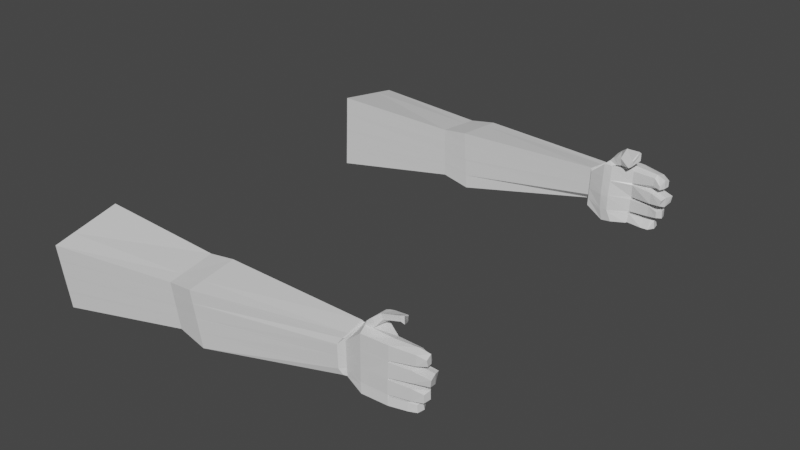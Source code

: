 # Source: Arms.blend  (saved by Blender 2.90.8; exported with 4.5.12 LTS)
import bpy
from mathutils import Matrix  # noqa: F401  (used for matrix-valued properties, if any)

bpy.ops.wm.read_factory_settings(use_empty=True)
scene = bpy.context.scene
scene.name = 'Scene'

# ---- collections
col_collection = bpy.data.collections.new('Collection'); scene.collection.children.link(col_collection)

# ---- materials (node trees are filled in below, after node groups)
mat_material = bpy.data.materials.new('Material')
mat_material.alpha_threshold = 0.0
mat_material.use_transparent_shadow = False
mat_material.line_color = (0.0, 0.0, 0.0, 1.0)

# ---- material node trees
mat_material.use_nodes = True; mat_material.node_tree.nodes.clear()
_N = mat_material.node_tree.nodes; _L = mat_material.node_tree.links
n0 = _N.new('ShaderNodeOutputMaterial'); n0.name = 'Material Output'; n0.location = (300, 300)
n1 = _N.new('ShaderNodeBsdfPrincipled'); n1.name = 'Principled BSDF'; n1.location = (10, 300)
n1.distribution = 'GGX'
n1.subsurface_method = 'BURLEY'
n1.inputs[2].default_value = 0.4
n1.inputs[3].default_value = 1.45
n1.inputs[27].default_value = (0.0, 0.0, 0.0, 1.0)
n1.inputs[28].default_value = 1.0
_L.new(n1.outputs[0], n0.inputs[0])
n0.is_active_output = True

# ---- world
world_world = bpy.data.worlds.new('World'); scene.world = world_world
world_world.use_nodes = True; world_world.node_tree.nodes.clear()
_N = world_world.node_tree.nodes; _L = world_world.node_tree.links
n0 = _N.new('ShaderNodeOutputWorld'); n0.name = 'World Output'; n0.location = (300, 300)
n1 = _N.new('ShaderNodeBackground'); n1.name = 'Background'; n1.location = (10, 300)
n1.inputs[0].default_value = (0.05088, 0.05088, 0.05088, 1.0)
_L.new(n1.outputs[0], n0.inputs[0])
n0.is_active_output = True
world_world.color = (0.05088, 0.05088, 0.05088)
world_world.use_sun_shadow = False
world_world.sun_shadow_jitter_overblur = 0.0

# ---- meshes
me_cube = bpy.data.meshes.new('Cube')
me_cube.from_pydata([(1.71, -0.4528, -2.752), (1.784, -1.219, -2.728), (1.686, -0.3041, -1.919), (1.675, -1.251, -1.86), (5.442, -0.3195, -2.292), (5.416, -0.7454, -2.28), (5.419, -0.2856, -2.0), (5.44, -0.688, -2.039), (3.312, -0.3527, -1.959), (3.324, -0.4178, -2.521), (3.334, -0.9636, -1.929), (3.377, -0.9642, -2.504), (3.632, -0.3116, -1.945), (3.685, -1.036, -1.916), (3.724, -1.041, -2.526), (3.645, -0.3733, -2.544), (5.452, -0.3274, -2.265), (5.43, -0.3182, -1.979), (5.437, -0.7657, -2.251), (5.414, -0.7564, -1.965), (5.452, -0.3584, -2.265), (5.652, -0.1861, -2.283), (5.63, -0.8568, -2.281), (5.612, -0.1656, -1.952), (5.621, -0.8757, -1.944), (5.74, -0.1878, -2.278), (5.718, -0.8585, -2.275), (5.705, -0.1749, -1.961), (5.74, -0.8605, -1.943), (5.961, -0.1945, -2.262), (5.931, -0.8626, -2.262), (5.923, -0.2153, -2.075), (5.895, -0.86, -2.02), (1.752, -1.228, -2.476), (1.703, -0.4096, -2.51), (5.41, -0.7427, -2.197), (5.435, -0.3168, -2.207), (3.364, -0.964, -2.337), (3.321, -0.3989, -2.357), (3.713, -1.039, -2.349), (3.641, -0.3554, -2.37), (5.446, -0.3247, -2.182), (5.43, -0.763, -2.168), (5.446, -0.3557, -2.182), (5.623, -0.8517, -2.175), (5.621, -0.1624, -2.176), (5.711, -0.8535, -2.17), (5.709, -0.1641, -2.171), (5.93, -0.1849, -2.157), (5.622, -0.1571, -2.176), (5.613, -0.1591, -1.952), (5.709, -0.1703, -2.171), (5.704, -0.1805, -1.961), (5.64, -0.1123, -2.176), (5.665, -0.114, -1.978), (5.71, -0.1661, -2.168), (5.695, -0.17, -1.959), (5.679, -0.07561, -2.175), (5.703, -0.07024, -1.978), (5.723, -0.1513, -2.166), (5.744, -0.1549, -1.983), (5.704, -0.05595, -2.172), (5.743, -0.05736, -1.973), (5.734, -0.1389, -2.167), (5.766, -0.148, -1.983), (5.779, 0.002998, -2.142), (5.8, -0.04597, -1.971), (5.791, -0.06688, -2.126), (5.809, -0.1387, -1.984), (5.962, 0.02903, -2.094), (5.948, -0.03741, -1.965), (5.956, -0.04531, -2.08), (5.922, -0.1201, -1.935), (1.727, -0.6243, -2.747), (1.745, -0.8157, -2.741), (1.764, -1.007, -2.735), (1.684, -0.516, -1.906), (1.681, -0.7527, -1.891), (1.678, -0.9893, -1.877), (5.389, -0.3986, -2.312), (5.384, -0.5092, -2.308), (5.379, -0.6508, -2.303), (5.415, -0.3858, -1.997), (5.411, -0.4976, -1.993), (5.407, -0.6095, -1.99), (3.336, -0.5401, -2.517), (3.349, -0.6767, -2.513), (3.362, -0.8133, -2.509), (3.328, -0.795, -1.937), (3.322, -0.6422, -1.945), (3.317, -0.4895, -1.952), (3.662, -0.5228, -2.54), (3.682, -0.6898, -2.535), (3.702, -0.8567, -2.531), (3.67, -0.8358, -1.924), (3.657, -0.6548, -1.931), (3.644, -0.4737, -1.939), (5.449, -0.4256, -2.262), (5.427, -0.4163, -1.976), (5.445, -0.5351, -2.258), (5.441, -0.6447, -2.255), (5.423, -0.5258, -1.972), (5.419, -0.6354, -1.969), (5.643, -0.3561, -2.28), (5.633, -0.546, -2.277), (5.623, -0.7359, -2.274), (5.607, -0.3363, -1.942), (5.601, -0.527, -1.931), (5.598, -0.7242, -1.935), (5.731, -0.3578, -2.275), (5.721, -0.5477, -2.271), (5.711, -0.7376, -2.268), (5.699, -0.3439, -1.948), (5.692, -0.5327, -1.933), (5.687, -0.728, -1.933), (5.951, -0.3636, -2.258), (5.936, -0.5541, -2.26), (5.925, -0.7429, -2.256), (5.915, -0.3659, -2.068), (5.914, -0.545, -2.079), (5.905, -0.7264, -2.063), (5.918, -0.7481, -2.149), (5.922, -0.5536, -2.152), (5.926, -0.3591, -2.155), (6.194, -0.1939, -2.12), (6.188, -0.2242, -2.071), (6.229, -0.2156, -2.205), (6.191, -0.3681, -2.117), (6.216, -0.339, -2.203), (6.179, -0.3189, -2.065), (6.305, -0.2278, -2.097), (6.27, -0.2911, -2.046), (6.315, -0.2524, -2.171), (6.305, -0.3306, -2.096), (6.317, -0.3244, -2.159), (6.271, -0.3344, -2.041), (1.728, -0.642, -2.746), (1.684, -0.5379, -1.905), (5.388, -0.4117, -2.312), (5.415, -0.3961, -1.997), (3.337, -0.5528, -2.517), (3.317, -0.5037, -1.951), (3.664, -0.5383, -2.54), (3.645, -0.4905, -1.938), (5.426, -0.4264, -1.976), (5.449, -0.4357, -2.261), (5.642, -0.3737, -2.28), (5.606, -0.354, -1.941), (5.73, -0.3754, -2.275), (5.698, -0.3614, -1.947), (5.95, -0.3812, -2.258), (5.925, -0.3838, -2.061), (5.926, -0.3771, -2.155), (6.185, -0.3925, -2.217), (6.173, -0.5293, -2.217), (6.176, -0.4046, -2.045), (6.169, -0.5348, -2.036), (6.151, -0.5576, -2.12), (6.156, -0.3866, -2.12), (6.37, -0.4333, -2.182), (6.355, -0.5155, -2.176), (6.32, -0.444, -2.014), (6.299, -0.5129, -2.008), (6.333, -0.5438, -2.079), (6.341, -0.4274, -2.085), (1.747, -0.837, -2.74), (1.681, -0.7789, -1.89), (5.383, -0.5249, -2.307), (5.411, -0.51, -1.993), (3.351, -0.6919, -2.512), (3.323, -0.6592, -1.944), (3.684, -0.7083, -2.535), (3.658, -0.6748, -1.931), (5.444, -0.5473, -2.258), (5.422, -0.538, -1.972), (5.632, -0.5671, -2.277), (5.601, -0.5482, -1.93), (5.72, -0.5688, -2.271), (5.691, -0.5537, -1.932), (5.935, -0.575, -2.26), (5.913, -0.577, -2.07), (5.922, -0.5752, -2.152), (6.174, -0.5961, -2.211), (6.166, -0.7375, -2.207), (6.149, -0.5866, -2.065), (6.142, -0.7124, -2.059), (6.16, -0.7417, -2.144), (6.163, -0.5963, -2.12), (6.287, -0.6266, -2.182), (6.284, -0.7179, -2.184), (6.257, -0.6166, -2.042), (6.255, -0.6924, -2.042), (6.301, -0.71, -2.106), (6.299, -0.6144, -2.104), (1.767, -1.045, -2.733), (1.677, -1.036, -1.874), (5.378, -0.6787, -2.302), (5.407, -0.6316, -1.989), (3.365, -0.8403, -2.508), (3.706, -0.8896, -2.53), (5.44, -0.6663, -2.254), (5.418, -0.657, -1.968), (5.624, -0.7575, -2.275), (5.602, -0.7512, -1.936), (5.712, -0.7592, -2.269), (5.696, -0.7516, -1.935), (5.926, -0.7643, -2.257), (5.894, -0.755, -2.047), (3.329, -0.8251, -1.936), (3.673, -0.8715, -1.923), (5.923, -0.7744, -2.151), (5.905, -0.7478, -2.058), (5.906, -0.8528, -2.031), (5.945, -0.8955, -2.162), (6.115, -0.7682, -2.205), (6.12, -0.8666, -2.21), (6.092, -0.7564, -2.076), (6.093, -0.8615, -2.022), (6.133, -0.902, -2.111), (6.111, -0.7809, -2.1), (6.2, -0.782, -2.174), (6.212, -0.8586, -2.182), (6.178, -0.7556, -2.079), (6.179, -0.8607, -2.025), (6.224, -0.8635, -2.1), (6.212, -0.7678, -2.106), (5.996, 0.02827, -2.074), (5.962, -0.03754, -1.981), (5.994, -0.06265, -2.074), (5.936, -0.1199, -1.962), (1.71, -0.4528, 2.752), (1.784, -1.219, 2.728), (1.686, -0.3041, 1.919), (1.675, -1.251, 1.86), (5.442, -0.3195, 2.292), (5.416, -0.7454, 2.28), (5.419, -0.2856, 2.0), (5.44, -0.688, 2.039), (3.312, -0.3527, 1.959), (3.324, -0.4178, 2.521), (3.334, -0.9636, 1.929), (3.377, -0.9642, 2.504), (3.632, -0.3116, 1.945), (3.685, -1.036, 1.916), (3.724, -1.041, 2.526), (3.645, -0.3733, 2.544), (5.452, -0.3274, 2.265), (5.437, -0.7657, 2.251), (5.43, -0.3182, 1.979), (5.452, -0.3584, 2.265), (5.414, -0.7564, 1.965), (5.652, -0.1861, 2.283), (5.63, -0.8568, 2.281), (5.612, -0.1656, 1.952), (5.621, -0.8757, 1.944), (5.74, -0.1878, 2.278), (5.718, -0.8585, 2.275), (5.705, -0.1749, 1.961), (5.74, -0.8605, 1.943), (5.961, -0.1945, 2.262), (5.923, -0.2153, 2.075), (5.895, -0.86, 2.02), (1.752, -1.228, 2.476), (1.703, -0.4096, 2.51), (5.41, -0.7427, 2.197), (5.435, -0.3168, 2.207), (3.364, -0.964, 2.337), (3.321, -0.3989, 2.357), (3.713, -1.039, 2.349), (3.641, -0.3554, 2.37), (5.446, -0.3247, 2.182), (5.43, -0.763, 2.168), (5.446, -0.3557, 2.182), (5.623, -0.8517, 2.175), (5.621, -0.1624, 2.176), (5.711, -0.8535, 2.17), (5.709, -0.1641, 2.171), (5.945, -0.8955, 2.162), (5.93, -0.1849, 2.157), (5.622, -0.1571, 2.176), (5.613, -0.1591, 1.952), (5.709, -0.1703, 2.171), (5.704, -0.1805, 1.961), (5.64, -0.1123, 2.176), (5.665, -0.114, 1.978), (5.71, -0.1661, 2.168), (5.695, -0.17, 1.959), (5.679, -0.07561, 2.175), (5.703, -0.07024, 1.978), (5.723, -0.1513, 2.166), (5.744, -0.1549, 1.983), (5.704, -0.05595, 2.172), (5.743, -0.05736, 1.973), (5.734, -0.1389, 2.167), (5.766, -0.148, 1.983), (5.779, 0.002998, 2.142), (5.8, -0.04597, 1.971), (5.791, -0.06688, 2.126), (5.809, -0.1387, 1.984), (5.962, 0.02903, 2.094), (5.948, -0.03741, 1.965), (5.956, -0.04531, 2.08), (5.922, -0.1201, 1.935), (1.727, -0.6243, 2.747), (1.745, -0.8157, 2.741), (1.764, -1.007, 2.735), (1.684, -0.516, 1.906), (1.681, -0.7527, 1.891), (1.678, -0.9893, 1.877), (5.389, -0.3986, 2.312), (5.384, -0.5092, 2.308), (5.379, -0.6508, 2.303), (5.415, -0.3858, 1.997), (5.411, -0.4976, 1.993), (5.407, -0.6095, 1.99), (3.336, -0.5401, 2.517), (3.349, -0.6767, 2.513), (3.362, -0.8133, 2.509), (3.328, -0.795, 1.937), (3.322, -0.6422, 1.945), (3.317, -0.4895, 1.952), (3.662, -0.5228, 2.54), (3.682, -0.6898, 2.535), (3.702, -0.8567, 2.531), (3.67, -0.8358, 1.924), (3.657, -0.6548, 1.931), (3.644, -0.4737, 1.939), (5.445, -0.5351, 2.258), (5.419, -0.6354, 1.969), (5.427, -0.4163, 1.976), (5.423, -0.5258, 1.972), (5.449, -0.4256, 2.262), (5.441, -0.6447, 2.255), (5.643, -0.3561, 2.28), (5.633, -0.546, 2.277), (5.623, -0.7359, 2.274), (5.607, -0.3363, 1.942), (5.601, -0.527, 1.931), (5.598, -0.7242, 1.935), (5.731, -0.3578, 2.275), (5.721, -0.5477, 2.271), (5.711, -0.7376, 2.268), (5.699, -0.3439, 1.948), (5.692, -0.5327, 1.933), (5.687, -0.728, 1.933), (5.951, -0.3636, 2.258), (5.936, -0.5541, 2.26), (5.925, -0.7429, 2.256), (5.915, -0.3659, 2.068), (5.914, -0.545, 2.079), (5.905, -0.7264, 2.063), (5.918, -0.7481, 2.149), (5.922, -0.5536, 2.152), (5.926, -0.3591, 2.155), (6.194, -0.1939, 2.12), (6.188, -0.2242, 2.071), (6.229, -0.2156, 2.205), (6.191, -0.3681, 2.117), (6.216, -0.339, 2.203), (6.179, -0.3189, 2.065), (6.305, -0.2278, 2.097), (6.27, -0.2911, 2.046), (6.315, -0.2524, 2.171), (6.305, -0.3306, 2.096), (6.317, -0.3244, 2.159), (6.271, -0.3344, 2.041), (1.728, -0.642, 2.746), (1.684, -0.5379, 1.905), (5.388, -0.4117, 2.312), (5.415, -0.3961, 1.997), (3.337, -0.5528, 2.517), (3.317, -0.5037, 1.951), (3.664, -0.5383, 2.54), (3.645, -0.4905, 1.938), (5.449, -0.4357, 2.261), (5.426, -0.4264, 1.976), (5.642, -0.3737, 2.28), (5.606, -0.354, 1.941), (5.73, -0.3754, 2.275), (5.698, -0.3614, 1.947), (5.95, -0.3812, 2.258), (5.925, -0.3838, 2.061), (5.926, -0.3771, 2.155), (6.185, -0.3925, 2.217), (6.173, -0.5293, 2.217), (6.176, -0.4046, 2.045), (6.169, -0.5348, 2.036), (6.151, -0.5576, 2.12), (6.156, -0.3866, 2.12), (6.37, -0.4333, 2.182), (6.355, -0.5155, 2.176), (6.32, -0.444, 2.014), (6.299, -0.5129, 2.008), (6.333, -0.5438, 2.079), (6.341, -0.4274, 2.085), (1.747, -0.837, 2.74), (1.681, -0.7789, 1.89), (5.383, -0.5249, 2.307), (5.411, -0.51, 1.993), (3.351, -0.6919, 2.512), (3.323, -0.6592, 1.944), (3.684, -0.7083, 2.535), (3.658, -0.6748, 1.931), (5.444, -0.5473, 2.258), (5.422, -0.538, 1.972), (5.632, -0.5671, 2.277), (5.601, -0.5482, 1.93), (5.72, -0.5688, 2.271), (5.691, -0.5537, 1.932), (5.935, -0.575, 2.26), (5.913, -0.577, 2.07), (5.922, -0.5752, 2.152), (6.174, -0.5961, 2.211), (6.166, -0.7375, 2.207), (6.149, -0.5866, 2.065), (6.142, -0.7124, 2.059), (6.16, -0.7417, 2.144), (6.163, -0.5963, 2.12), (6.287, -0.6266, 2.182), (6.284, -0.7179, 2.184), (6.257, -0.6166, 2.042), (6.255, -0.6924, 2.042), (6.301, -0.71, 2.106), (6.299, -0.6144, 2.104), (1.767, -1.045, 2.733), (1.677, -1.036, 1.874), (5.378, -0.6787, 2.302), (5.407, -0.6316, 1.989), (3.365, -0.8403, 2.508), (3.706, -0.8896, 2.53), (5.418, -0.657, 1.968), (5.44, -0.6663, 2.254), (5.624, -0.7575, 2.275), (5.602, -0.7512, 1.936), (5.712, -0.7592, 2.269), (5.696, -0.7516, 1.935), (5.926, -0.7643, 2.257), (5.894, -0.755, 2.047), (3.329, -0.8251, 1.936), (3.673, -0.8715, 1.923), (5.923, -0.7744, 2.151), (5.931, -0.8626, 2.262), (5.905, -0.7478, 2.058), (5.906, -0.8528, 2.031), (6.115, -0.7682, 2.205), (6.12, -0.8666, 2.21), (6.092, -0.7564, 2.076), (6.093, -0.8615, 2.022), (6.133, -0.902, 2.111), (6.111, -0.7809, 2.1), (6.2, -0.782, 2.174), (6.212, -0.8586, 2.182), (6.178, -0.7556, 2.079), (6.179, -0.8607, 2.025), (6.224, -0.8635, 2.1), (6.212, -0.7678, 2.106), (5.996, 0.02827, 2.074), (5.962, -0.03754, 1.981), (5.994, -0.06265, 2.074), (5.936, -0.1199, 1.962)], [], [(40, 12, 6, 36), (209, 13, 7, 197), (39, 14, 5, 35), (91, 15, 4, 79), (73, 0, 9, 85), (33, 1, 11, 37), (195, 3, 10, 208), (34, 2, 8, 38), (85, 9, 15, 91), (37, 11, 14, 39), (208, 10, 13, 209), (38, 8, 12, 40), (36, 6, 17, 41), (197, 7, 19, 201), (35, 5, 18, 42), (79, 4, 16, 97), (42, 18, 22, 44), (97, 16, 20), (41, 17, 43), (45, 23, 50, 49), (97, 20, 21, 103), (43, 17, 23, 45), (201, 19, 24, 203), (46, 26, 30, 213), (203, 24, 28, 205), (44, 22, 26, 46), (103, 21, 25, 109), (48, 31, 125, 124), (109, 25, 29, 115), (47, 27, 31, 48), (205, 28, 32, 207), (25, 47, 48, 29), (29, 48, 124, 126), (24, 44, 46, 28), (28, 46, 213, 32), (20, 43, 45, 21), (21, 45, 47, 25), (16, 41, 43, 20), (19, 42, 44, 24), (7, 35, 42, 19), (4, 36, 41, 16), (9, 38, 40, 15), (10, 37, 39, 13), (0, 34, 38, 9), (3, 33, 37, 10), (13, 39, 35, 7), (15, 40, 36, 4), (51, 49, 53, 55), (23, 27, 52, 50), (27, 47, 51, 52), (47, 45, 49, 51), (54, 56, 60, 58), (52, 51, 55, 56), (50, 52, 56, 54), (49, 50, 54, 53), (58, 60, 64, 62), (53, 54, 58, 57), (55, 53, 57, 59), (56, 55, 59, 60), (63, 61, 65, 67), (57, 58, 62, 61), (59, 57, 61, 63), (60, 59, 63, 64), (66, 68, 72, 70), (64, 63, 67, 68), (62, 64, 68, 66), (61, 62, 66, 65), (69, 70, 227, 226), (65, 66, 70, 69), (67, 65, 69, 71), (68, 67, 71, 72), (207, 210, 121, 120), (180, 181, 122, 119), (151, 152, 123, 118), (27, 112, 118, 31), (149, 113, 119, 151), (178, 114, 120, 180), (204, 111, 117, 206), (177, 110, 116, 179), (148, 109, 115, 150), (210, 206, 117, 121), (181, 179, 116, 122), (152, 150, 115, 123), (202, 105, 111, 204), (175, 104, 110, 177), (146, 103, 109, 148), (23, 106, 112, 27), (147, 107, 113, 149), (176, 108, 114, 178), (17, 98, 106, 23), (144, 101, 107, 147), (174, 102, 108, 176), (200, 100, 105, 202), (173, 99, 104, 175), (145, 97, 103, 146), (196, 81, 100, 200), (167, 80, 99, 173), (138, 79, 97, 145), (6, 82, 98, 17), (139, 83, 101, 144), (168, 84, 102, 174), (8, 90, 96, 12), (141, 89, 95, 143), (170, 88, 94, 172), (198, 87, 93, 199), (169, 86, 92, 171), (140, 85, 91, 142), (2, 76, 90, 8), (137, 77, 89, 141), (166, 78, 88, 170), (194, 75, 87, 198), (165, 74, 86, 169), (136, 73, 85, 140), (199, 93, 81, 196), (171, 92, 80, 167), (142, 91, 79, 138), (12, 96, 82, 6), (143, 95, 83, 139), (172, 94, 84, 168), (125, 129, 135, 131), (127, 128, 134, 133), (118, 123, 127, 129), (115, 29, 126, 128), (123, 115, 128, 127), (31, 118, 129, 125), (133, 134, 132, 130), (135, 133, 130, 131), (124, 125, 131, 130), (129, 127, 133, 135), (128, 126, 132, 134), (126, 124, 130, 132), (96, 143, 139, 82), (92, 142, 138, 80), (74, 136, 140, 86), (76, 137, 141, 90), (86, 140, 142, 92), (90, 141, 143, 96), (82, 139, 144, 98), (80, 138, 145, 99), (99, 145, 146, 104), (98, 144, 147, 106), (106, 147, 149, 112), (104, 146, 148, 110), (119, 122, 157, 156), (110, 148, 150, 116), (112, 149, 151, 118), (116, 150, 153, 154), (157, 154, 160, 163), (153, 158, 164, 159), (122, 116, 154, 157), (152, 151, 155, 158), (151, 119, 156, 155), (150, 152, 158, 153), (163, 160, 159, 164), (162, 163, 164, 161), (155, 156, 162, 161), (158, 155, 161, 164), (156, 157, 163, 162), (154, 153, 159, 160), (95, 172, 168, 83), (93, 171, 167, 81), (75, 165, 169, 87), (77, 166, 170, 89), (87, 169, 171, 93), (89, 170, 172, 95), (83, 168, 174, 101), (81, 167, 173, 100), (100, 173, 175, 105), (101, 174, 176, 107), (107, 176, 178, 113), (105, 175, 177, 111), (117, 179, 182, 183), (111, 177, 179, 117), (113, 178, 180, 119), (179, 181, 187, 182), (183, 182, 188, 189), (185, 186, 192, 191), (120, 121, 186, 185), (181, 180, 184, 187), (121, 117, 183, 186), (180, 120, 185, 184), (192, 189, 188, 193), (191, 192, 193, 190), (182, 187, 193, 188), (186, 183, 189, 192), (184, 185, 191, 190), (187, 184, 190, 193), (14, 199, 196, 5), (1, 194, 198, 11), (11, 198, 199, 14), (5, 196, 200, 18), (18, 200, 202, 22), (22, 202, 204, 26), (210, 207, 211), (26, 204, 206, 30), (114, 205, 207, 120), (108, 203, 205, 114), (102, 201, 203, 108), (84, 197, 201, 102), (88, 208, 209, 94), (78, 195, 208, 88), (94, 209, 197, 84), (211, 212, 217, 216), (213, 30, 215, 218), (207, 32, 212, 211), (32, 213, 212), (215, 214, 220, 221), (217, 218, 224, 223), (210, 211, 216, 219), (212, 213, 218, 217), (30, 206, 214, 215), (206, 210, 219, 214), (224, 221, 220, 225), (223, 224, 225, 222), (214, 219, 225, 220), (218, 215, 221, 224), (216, 217, 223, 222), (219, 216, 222, 225), (226, 227, 229, 228), (71, 69, 226, 228), (72, 71, 228, 229), (70, 72, 229, 227), (269, 265, 236, 242), (439, 427, 237, 243), (268, 264, 235, 244), (321, 309, 234, 245), (303, 315, 239, 230), (262, 266, 241, 231), (425, 438, 240, 233), (263, 267, 238, 232), (315, 321, 245, 239), (266, 268, 244, 241), (438, 439, 243, 240), (267, 269, 242, 238), (265, 270, 248, 236), (427, 430, 250, 237), (264, 271, 247, 235), (309, 331, 246, 234), (271, 273, 252, 247), (331, 249, 246), (270, 272, 248), (274, 279, 280, 253), (331, 333, 251, 249), (272, 274, 253, 248), (430, 433, 254, 250), (275, 277, 441, 256), (433, 435, 258, 254), (273, 275, 256, 252), (333, 339, 255, 251), (278, 354, 355, 260), (339, 345, 259, 255), (276, 278, 260, 257), (435, 437, 261, 258), (255, 259, 278, 276), (259, 356, 354, 278), (254, 258, 275, 273), (258, 261, 277, 275), (249, 251, 274, 272), (251, 255, 276, 274), (246, 249, 272, 270), (250, 254, 273, 271), (237, 250, 271, 264), (234, 246, 270, 265), (239, 245, 269, 267), (240, 243, 268, 266), (230, 239, 267, 263), (233, 240, 266, 262), (243, 237, 264, 268), (245, 234, 265, 269), (281, 285, 283, 279), (253, 280, 282, 257), (257, 282, 281, 276), (276, 281, 279, 274), (284, 288, 290, 286), (282, 286, 285, 281), (280, 284, 286, 282), (279, 283, 284, 280), (288, 292, 294, 290), (283, 287, 288, 284), (285, 289, 287, 283), (286, 290, 289, 285), (293, 297, 295, 291), (287, 291, 292, 288), (289, 293, 291, 287), (290, 294, 293, 289), (296, 300, 302, 298), (294, 298, 297, 293), (292, 296, 298, 294), (291, 295, 296, 292), (299, 456, 457, 300), (295, 299, 300, 296), (297, 301, 299, 295), (298, 302, 301, 297), (437, 350, 351, 440), (410, 349, 352, 411), (381, 348, 353, 382), (257, 260, 348, 342), (379, 381, 349, 343), (408, 410, 350, 344), (434, 436, 347, 341), (407, 409, 346, 340), (378, 380, 345, 339), (440, 351, 347, 436), (411, 352, 346, 409), (382, 353, 345, 380), (432, 434, 341, 335), (405, 407, 340, 334), (376, 378, 339, 333), (253, 257, 342, 336), (377, 379, 343, 337), (406, 408, 344, 338), (248, 253, 336, 329), (375, 377, 337, 330), (404, 406, 338, 328), (431, 432, 335, 332), (403, 405, 334, 327), (374, 376, 333, 331), (426, 431, 332, 311), (397, 403, 327, 310), (368, 374, 331, 309), (236, 248, 329, 312), (369, 375, 330, 313), (398, 404, 328, 314), (238, 242, 326, 320), (371, 373, 325, 319), (400, 402, 324, 318), (428, 429, 323, 317), (399, 401, 322, 316), (370, 372, 321, 315), (232, 238, 320, 306), (367, 371, 319, 307), (396, 400, 318, 308), (424, 428, 317, 305), (395, 399, 316, 304), (366, 370, 315, 303), (429, 426, 311, 323), (401, 397, 310, 322), (372, 368, 309, 321), (242, 236, 312, 326), (373, 369, 313, 325), (402, 398, 314, 324), (355, 361, 365, 359), (357, 363, 364, 358), (348, 359, 357, 353), (345, 358, 356, 259), (353, 357, 358, 345), (260, 355, 359, 348), (363, 360, 362, 364), (365, 361, 360, 363), (354, 360, 361, 355), (359, 365, 363, 357), (358, 364, 362, 356), (356, 362, 360, 354), (326, 312, 369, 373), (322, 310, 368, 372), (304, 316, 370, 366), (306, 320, 371, 367), (316, 322, 372, 370), (320, 326, 373, 371), (312, 329, 375, 369), (310, 327, 374, 368), (327, 334, 376, 374), (329, 336, 377, 375), (336, 342, 379, 377), (334, 340, 378, 376), (349, 386, 387, 352), (340, 346, 380, 378), (342, 348, 381, 379), (346, 384, 383, 380), (387, 393, 390, 384), (383, 389, 394, 388), (352, 387, 384, 346), (382, 388, 385, 381), (381, 385, 386, 349), (380, 383, 388, 382), (393, 394, 389, 390), (392, 391, 394, 393), (385, 391, 392, 386), (388, 394, 391, 385), (386, 392, 393, 387), (384, 390, 389, 383), (325, 313, 398, 402), (323, 311, 397, 401), (305, 317, 399, 395), (307, 319, 400, 396), (317, 323, 401, 399), (319, 325, 402, 400), (313, 330, 404, 398), (311, 332, 403, 397), (332, 335, 405, 403), (330, 337, 406, 404), (337, 343, 408, 406), (335, 341, 407, 405), (347, 413, 412, 409), (341, 347, 409, 407), (343, 349, 410, 408), (409, 412, 417, 411), (413, 419, 418, 412), (415, 421, 422, 416), (350, 415, 416, 351), (411, 417, 414, 410), (351, 416, 413, 347), (410, 414, 415, 350), (422, 423, 418, 419), (421, 420, 423, 422), (412, 418, 423, 417), (416, 422, 419, 413), (414, 420, 421, 415), (417, 423, 420, 414), (244, 235, 426, 429), (231, 241, 428, 424), (241, 244, 429, 428), (235, 247, 431, 426), (247, 252, 432, 431), (252, 256, 434, 432), (440, 442, 437), (256, 441, 436, 434), (344, 350, 437, 435), (338, 344, 435, 433), (328, 338, 433, 430), (314, 328, 430, 427), (318, 324, 439, 438), (308, 318, 438, 425), (324, 314, 427, 439), (442, 446, 447, 443), (277, 448, 445, 441), (437, 442, 443, 261), (261, 443, 277), (445, 451, 450, 444), (447, 453, 454, 448), (440, 449, 446, 442), (443, 447, 448, 277), (441, 445, 444, 436), (436, 444, 449, 440), (454, 455, 450, 451), (453, 452, 455, 454), (444, 450, 455, 449), (448, 454, 451, 445), (446, 452, 453, 447), (449, 455, 452, 446), (456, 458, 459, 457), (301, 458, 456, 299), (302, 459, 458, 301), (300, 457, 459, 302)])
_uv = me_cube.uv_layers.new(name='UVMap')
_uv.uv.foreach_set('vector', [0.375, 0.6667, 0.375, 0.6667, 0.375, 0.6667, 0.375, 0.6667, 0.375, 0.6022, 0.375, 0.5833, 0.375, 0.5833, 0.375, 0.6022, 0.375, 0.5833, 0.375, 0.5833, 0.375, 0.5833, 0.375, 0.5833, 0.375, 0.648, 0.375, 0.6667, 0.375, 0.6667, 0.375, 0.648, 0.375, 0.648, 0.375, 0.6667, 0.375, 0.6667, 0.375, 0.648, 0.375, 0.5833, 0.375, 0.5833, 0.375, 0.5833, 0.375, 0.5833, 0.375, 0.6022, 0.375, 0.5833, 0.375, 0.5833, 0.375, 0.6022, 0.375, 0.6667, 0.375, 0.6667, 0.375, 0.6667, 0.375, 0.6667, 0.375, 0.648, 0.375, 0.6667, 0.375, 0.6667, 0.375, 0.648, 0.375, 0.5833, 0.375, 0.5833, 0.375, 0.5833, 0.375, 0.5833, 0.375, 0.6022, 0.375, 0.5833, 0.375, 0.5833, 0.375, 0.6022, 0.375, 0.6667, 0.375, 0.6667, 0.375, 0.6667, 0.375, 0.6667, 0.375, 0.6667, 0.375, 0.6667, 0.375, 0.6667, 0.375, 0.6667, 0.375, 0.6022, 0.375, 0.5833, 0.375, 0.5833, 0.375, 0.6022, 0.375, 0.5833, 0.375, 0.5833, 0.375, 0.5833, 0.375, 0.5833, 0.375, 0.648, 0.375, 0.6667, 0.375, 0.6667, 0.375, 0.648, 0.375, 0.5833, 0.375, 0.5833, 0.375, 0.5833, 0.375, 0.5833, 0.375, 0.6477, 0.375, 0.6667, 0.375, 0.6667, 0.375, 0.6667, 0.375, 0.6667, 0.375, 0.6667, 0.375, 0.6667, 0.375, 0.6667, 0.375, 0.6667, 0.375, 0.6667, 0.375, 0.648, 0.375, 0.6667, 0.375, 0.6667, 0.375, 0.648, 0.375, 0.6667, 0.375, 0.6667, 0.375, 0.6667, 0.375, 0.6667, 0.375, 0.6022, 0.375, 0.5833, 0.375, 0.5833, 0.375, 0.6022, 0.375, 0.5833, 0.375, 0.5833, 0.375, 0.5833, 0.375, 0.5833, 0.375, 0.6022, 0.375, 0.5833, 0.375, 0.5833, 0.375, 0.6022, 0.375, 0.5833, 0.375, 0.5833, 0.375, 0.5833, 0.375, 0.5833, 0.375, 0.648, 0.375, 0.6667, 0.375, 0.6667, 0.375, 0.648, 0.375, 0.6667, 0.375, 0.6667, 0.375, 0.6667, 0.375, 0.6667, 0.375, 0.648, 0.375, 0.6667, 0.375, 0.6667, 0.375, 0.648, 0.375, 0.6667, 0.375, 0.6667, 0.375, 0.6667, 0.375, 0.6667, 0.375, 0.6022, 0.375, 0.5833, 0.375, 0.5833, 0.375, 0.6022, 0.375, 0.6667, 0.375, 0.6667, 0.375, 0.6667, 0.375, 0.6667, 0.375, 0.6667, 0.375, 0.6667, 0.375, 0.6667, 0.375, 0.6667, 0.375, 0.5833, 0.375, 0.5833, 0.375, 0.5833, 0.375, 0.5833, 0.375, 0.5833, 0.375, 0.5833, 0.375, 0.5833, 0.375, 0.5833, 0.375, 0.6667, 0.375, 0.6667, 0.375, 0.6667, 0.375, 0.6667, 0.375, 0.6667, 0.375, 0.6667, 0.375, 0.6667, 0.375, 0.6667, 0.375, 0.6667, 0.375, 0.6667, 0.375, 0.6667, 0.375, 0.6667, 0.375, 0.5833, 0.375, 0.5833, 0.375, 0.5833, 0.375, 0.5833, 0.375, 0.5833, 0.375, 0.5833, 0.375, 0.5833, 0.375, 0.5833, 0.375, 0.6667, 0.375, 0.6667, 0.375, 0.6667, 0.375, 0.6667, 0.375, 0.6667, 0.375, 0.6667, 0.375, 0.6667, 0.375, 0.6667, 0.375, 0.5833, 0.375, 0.5833, 0.375, 0.5833, 0.375, 0.5833, 0.375, 0.6667, 0.375, 0.6667, 0.375, 0.6667, 0.375, 0.6667, 0.375, 0.5833, 0.375, 0.5833, 0.375, 0.5833, 0.375, 0.5833, 0.375, 0.5833, 0.375, 0.5833, 0.375, 0.5833, 0.375, 0.5833, 0.375, 0.6667, 0.375, 0.6667, 0.375, 0.6667, 0.375, 0.6667, 0.375, 0.6667, 0.375, 0.6667, 0.375, 0.6667, 0.375, 0.6667, 0.375, 0.6667, 0.375, 0.6667, 0.375, 0.6667, 0.375, 0.6667, 0.375, 0.6667, 0.375, 0.6667, 0.375, 0.6667, 0.375, 0.6667, 0.375, 0.6667, 0.375, 0.6667, 0.375, 0.6667, 0.375, 0.6667, 0.375, 0.6667, 0.375, 0.6667, 0.375, 0.6667, 0.375, 0.6667, 0.375, 0.6667, 0.375, 0.6667, 0.375, 0.6667, 0.375, 0.6667, 0.375, 0.6667, 0.375, 0.6667, 0.375, 0.6667, 0.375, 0.6667, 0.375, 0.6667, 0.375, 0.6667, 0.375, 0.6667, 0.375, 0.6667, 0.375, 0.6667, 0.375, 0.6667, 0.375, 0.6667, 0.375, 0.6667, 0.375, 0.6667, 0.375, 0.6667, 0.375, 0.6667, 0.375, 0.6667, 0.375, 0.6667, 0.375, 0.6667, 0.375, 0.6667, 0.375, 0.6667, 0.375, 0.6667, 0.375, 0.6667, 0.375, 0.6667, 0.375, 0.6667, 0.375, 0.6667, 0.375, 0.6667, 0.375, 0.6667, 0.375, 0.6667, 0.375, 0.6667, 0.375, 0.6667, 0.375, 0.6667, 0.375, 0.6667, 0.375, 0.6667, 0.375, 0.6667, 0.375, 0.6667, 0.375, 0.6667, 0.375, 0.6667, 0.375, 0.6667, 0.375, 0.6667, 0.375, 0.6667, 0.375, 0.6667, 0.375, 0.6667, 0.375, 0.6667, 0.375, 0.6667, 0.375, 0.6667, 0.375, 0.6667, 0.375, 0.6667, 0.375, 0.6667, 0.375, 0.6667, 0.375, 0.6667, 0.375, 0.6667, 0.375, 0.6667, 0.375, 0.6667, 0.375, 0.6667, 0.375, 0.6667, 0.375, 0.6667, 0.375, 0.6667, 0.375, 0.6667, 0.375, 0.6667, 0.375, 0.6667, 0.375, 0.6667, 0.375, 0.6667, 0.375, 0.6667, 0.375, 0.6667, 0.375, 0.6667, 0.375, 0.6667, 0.375, 0.6667, 0.375, 0.6667, 0.375, 0.6667, 0.375, 0.6667, 0.375, 0.6667, 0.375, 0.6667, 0.375, 0.6022, 0.375, 0.6022, 0.375, 0.6063, 0.375, 0.6063, 0.375, 0.6249, 0.375, 0.6249, 0.375, 0.6272, 0.375, 0.6272, 0.375, 0.6461, 0.375, 0.6461, 0.375, 0.648, 0.375, 0.648, 0.375, 0.6667, 0.375, 0.648, 0.375, 0.648, 0.375, 0.6667, 0.375, 0.6461, 0.375, 0.6272, 0.375, 0.6272, 0.375, 0.6461, 0.375, 0.6249, 0.375, 0.6063, 0.375, 0.6063, 0.375, 0.6249, 0.375, 0.6022, 0.375, 0.6063, 0.375, 0.6063, 0.375, 0.6022, 0.375, 0.6249, 0.375, 0.6272, 0.375, 0.6272, 0.375, 0.6249, 0.375, 0.6461, 0.375, 0.648, 0.375, 0.648, 0.375, 0.6461, 0.375, 0.6022, 0.375, 0.6022, 0.375, 0.6063, 0.375, 0.6063, 0.375, 0.6249, 0.375, 0.6249, 0.375, 0.6272, 0.375, 0.6272, 0.375, 0.6461, 0.375, 0.6461, 0.375, 0.648, 0.375, 0.648, 0.375, 0.6022, 0.375, 0.6063, 0.375, 0.6063, 0.375, 0.6022, 0.375, 0.6249, 0.375, 0.6272, 0.375, 0.6272, 0.375, 0.6249, 0.375, 0.6461, 0.375, 0.648, 0.375, 0.648, 0.375, 0.6461, 0.375, 0.6667, 0.375, 0.648, 0.375, 0.648, 0.375, 0.6667, 0.375, 0.6461, 0.375, 0.6272, 0.375, 0.6272, 0.375, 0.6461, 0.375, 0.6249, 0.375, 0.6063, 0.375, 0.6063, 0.375, 0.6249, 0.375, 0.6667, 0.375, 0.648, 0.375, 0.648, 0.375, 0.6667, 0.375, 0.6461, 0.375, 0.6272, 0.375, 0.6272, 0.375, 0.6461, 0.375, 0.6249, 0.375, 0.6063, 0.375, 0.6063, 0.375, 0.6249, 0.375, 0.6022, 0.375, 0.6063, 0.375, 0.6063, 0.375, 0.6022, 0.375, 0.6249, 0.375, 0.6272, 0.375, 0.6272, 0.375, 0.6249, 0.375, 0.6461, 0.375, 0.648, 0.375, 0.648, 0.375, 0.6461, 0.375, 0.6022, 0.375, 0.6063, 0.375, 0.6063, 0.375, 0.6022, 0.375, 0.6249, 0.375, 0.6272, 0.375, 0.6272, 0.375, 0.6249, 0.375, 0.6461, 0.375, 0.648, 0.375, 0.648, 0.375, 0.6461, 0.375, 0.6667, 0.375, 0.648, 0.375, 0.648, 0.375, 0.6667, 0.375, 0.6461, 0.375, 0.6272, 0.375, 0.6272, 0.375, 0.6461, 0.375, 0.6249, 0.375, 0.6063, 0.375, 0.6063, 0.375, 0.6249, 0.375, 0.6667, 0.375, 0.648, 0.375, 0.648, 0.375, 0.6667, 0.375, 0.6461, 0.375, 0.6272, 0.375, 0.6272, 0.375, 0.6461, 0.375, 0.6249, 0.375, 0.6063, 0.375, 0.6063, 0.375, 0.6249, 0.375, 0.6022, 0.375, 0.6063, 0.375, 0.6063, 0.375, 0.6022, 0.375, 0.6249, 0.375, 0.6272, 0.375, 0.6272, 0.375, 0.6249, 0.375, 0.6461, 0.375, 0.648, 0.375, 0.648, 0.375, 0.6461, 0.375, 0.6667, 0.375, 0.648, 0.375, 0.648, 0.375, 0.6667, 0.375, 0.6461, 0.375, 0.6272, 0.375, 0.6272, 0.375, 0.6461, 0.375, 0.6249, 0.375, 0.6063, 0.375, 0.6063, 0.375, 0.6249, 0.375, 0.6022, 0.375, 0.6063, 0.375, 0.6063, 0.375, 0.6022, 0.375, 0.6249, 0.375, 0.6272, 0.375, 0.6272, 0.375, 0.6249, 0.375, 0.6461, 0.375, 0.648, 0.375, 0.648, 0.375, 0.6461, 0.375, 0.6022, 0.375, 0.6063, 0.375, 0.6063, 0.375, 0.6022, 0.375, 0.6249, 0.375, 0.6272, 0.375, 0.6272, 0.375, 0.6249, 0.375, 0.6461, 0.375, 0.648, 0.375, 0.648, 0.375, 0.6461, 0.375, 0.6667, 0.375, 0.648, 0.375, 0.648, 0.375, 0.6667, 0.375, 0.6461, 0.375, 0.6272, 0.375, 0.6272, 0.375, 0.6461, 0.375, 0.6249, 0.375, 0.6063, 0.375, 0.6063, 0.375, 0.6249, 0.375, 0.6667, 0.375, 0.648, 0.375, 0.648, 0.375, 0.6667, 0.375, 0.648, 0.375, 0.648, 0.375, 0.648, 0.375, 0.648, 0.375, 0.648, 0.375, 0.648, 0.375, 0.648, 0.375, 0.648, 0.375, 0.648, 0.375, 0.6667, 0.375, 0.6667, 0.375, 0.648, 0.375, 0.648, 0.375, 0.648, 0.375, 0.648, 0.375, 0.648, 0.375, 0.6667, 0.375, 0.648, 0.375, 0.648, 0.375, 0.6667, 0.375, 0.648, 0.375, 0.648, 0.375, 0.6667, 0.375, 0.6667, 0.375, 0.648, 0.375, 0.648, 0.375, 0.6667, 0.375, 0.6667, 0.375, 0.6667, 0.375, 0.6667, 0.375, 0.6667, 0.375, 0.6667, 0.375, 0.648, 0.375, 0.648, 0.375, 0.648, 0.375, 0.648, 0.375, 0.648, 0.375, 0.6667, 0.375, 0.6667, 0.375, 0.648, 0.375, 0.6667, 0.375, 0.6667, 0.375, 0.6667, 0.375, 0.6667, 0.375, 0.648, 0.375, 0.6461, 0.375, 0.6461, 0.375, 0.648, 0.375, 0.6272, 0.375, 0.6461, 0.375, 0.6461, 0.375, 0.6272, 0.375, 0.6272, 0.375, 0.6461, 0.375, 0.6461, 0.375, 0.6272, 0.375, 0.648, 0.375, 0.6461, 0.375, 0.6461, 0.375, 0.648, 0.375, 0.6272, 0.375, 0.6461, 0.375, 0.6461, 0.375, 0.6272, 0.375, 0.648, 0.375, 0.6461, 0.375, 0.6461, 0.375, 0.648, 0.375, 0.648, 0.375, 0.6461, 0.375, 0.6461, 0.375, 0.648, 0.375, 0.6272, 0.375, 0.6461, 0.375, 0.6461, 0.375, 0.6272, 0.375, 0.6272, 0.375, 0.6461, 0.375, 0.6461, 0.375, 0.6272, 0.375, 0.648, 0.375, 0.6461, 0.375, 0.6461, 0.375, 0.648, 0.375, 0.648, 0.375, 0.6461, 0.375, 0.6461, 0.375, 0.648, 0.375, 0.6272, 0.375, 0.6461, 0.375, 0.6461, 0.375, 0.6272, 0.375, 0.6272, 0.375, 0.6272, 0.375, 0.6272, 0.375, 0.6272, 0.375, 0.6272, 0.375, 0.6461, 0.375, 0.6461, 0.375, 0.6272, 0.375, 0.648, 0.375, 0.6461, 0.375, 0.6461, 0.375, 0.648, 0.375, 0.6272, 0.375, 0.6461, 0.375, 0.6461, 0.375, 0.6272, 0.375, 0.6272, 0.375, 0.6272, 0.375, 0.6272, 0.375, 0.6272, 0.375, 0.6461, 0.375, 0.6461, 0.375, 0.6461, 0.375, 0.6461, 0.375, 0.6272, 0.375, 0.6272, 0.375, 0.6272, 0.375, 0.6272, 0.375, 0.6461, 0.375, 0.6461, 0.375, 0.6461, 0.375, 0.6461, 0.375, 0.6461, 0.375, 0.6272, 0.375, 0.6272, 0.375, 0.6461, 0.375, 0.6461, 0.375, 0.6461, 0.375, 0.6461, 0.375, 0.6461, 0.375, 0.6272, 0.375, 0.6272, 0.375, 0.6461, 0.375, 0.6461, 0.375, 0.6272, 0.375, 0.6272, 0.375, 0.6461, 0.375, 0.6461, 0.375, 0.6461, 0.375, 0.6272, 0.375, 0.6272, 0.375, 0.6461, 0.375, 0.6461, 0.375, 0.6461, 0.375, 0.6461, 0.375, 0.6461, 0.375, 0.6272, 0.375, 0.6272, 0.375, 0.6272, 0.375, 0.6272, 0.375, 0.6272, 0.375, 0.6461, 0.375, 0.6461, 0.375, 0.6272, 0.375, 0.6272, 0.375, 0.6249, 0.375, 0.6249, 0.375, 0.6272, 0.375, 0.6063, 0.375, 0.6249, 0.375, 0.6249, 0.375, 0.6063, 0.375, 0.6063, 0.375, 0.6249, 0.375, 0.6249, 0.375, 0.6063, 0.375, 0.6272, 0.375, 0.6249, 0.375, 0.6249, 0.375, 0.6272, 0.375, 0.6063, 0.375, 0.6249, 0.375, 0.6249, 0.375, 0.6063, 0.375, 0.6272, 0.375, 0.6249, 0.375, 0.6249, 0.375, 0.6272, 0.375, 0.6272, 0.375, 0.6249, 0.375, 0.6249, 0.375, 0.6272, 0.375, 0.6063, 0.375, 0.6249, 0.375, 0.6249, 0.375, 0.6063, 0.375, 0.6063, 0.375, 0.6249, 0.375, 0.6249, 0.375, 0.6063, 0.375, 0.6272, 0.375, 0.6249, 0.375, 0.6249, 0.375, 0.6272, 0.375, 0.6272, 0.375, 0.6249, 0.375, 0.6249, 0.375, 0.6272, 0.375, 0.6063, 0.375, 0.6249, 0.375, 0.6249, 0.375, 0.6063, 0.375, 0.6063, 0.375, 0.6249, 0.375, 0.6249, 0.375, 0.6063, 0.375, 0.6063, 0.375, 0.6249, 0.375, 0.6249, 0.375, 0.6063, 0.375, 0.6272, 0.375, 0.6249, 0.375, 0.6249, 0.375, 0.6272, 0.375, 0.6249, 0.375, 0.6249, 0.375, 0.6249, 0.375, 0.6249, 0.375, 0.6063, 0.375, 0.6249, 0.375, 0.6249, 0.375, 0.6063, 0.375, 0.6063, 0.375, 0.6063, 0.375, 0.6063, 0.375, 0.6063, 0.375, 0.6063, 0.375, 0.6063, 0.375, 0.6063, 0.375, 0.6063, 0.375, 0.6249, 0.375, 0.6249, 0.375, 0.6249, 0.375, 0.6249, 0.375, 0.6063, 0.375, 0.6063, 0.375, 0.6063, 0.375, 0.6063, 0.375, 0.6249, 0.375, 0.6063, 0.375, 0.6063, 0.375, 0.6249, 0.375, 0.6063, 0.375, 0.6063, 0.375, 0.6249, 0.375, 0.6249, 0.375, 0.6063, 0.375, 0.6063, 0.375, 0.6249, 0.375, 0.6249, 0.375, 0.6249, 0.375, 0.6249, 0.375, 0.6249, 0.375, 0.6249, 0.375, 0.6063, 0.375, 0.6063, 0.375, 0.6063, 0.375, 0.6063, 0.375, 0.6249, 0.375, 0.6063, 0.375, 0.6063, 0.375, 0.6249, 0.375, 0.6249, 0.375, 0.6249, 0.375, 0.6249, 0.375, 0.6249, 0.375, 0.5833, 0.375, 0.6022, 0.375, 0.6022, 0.375, 0.5833, 0.375, 0.5833, 0.375, 0.6022, 0.375, 0.6022, 0.375, 0.5833, 0.375, 0.5833, 0.375, 0.6022, 0.375, 0.6022, 0.375, 0.5833, 0.375, 0.5833, 0.375, 0.6022, 0.375, 0.6022, 0.375, 0.5833, 0.375, 0.5833, 0.375, 0.6022, 0.375, 0.6022, 0.375, 0.5833, 0.375, 0.5833, 0.375, 0.6022, 0.375, 0.6022, 0.375, 0.5833, 0.375, 0.6022, 0.375, 0.6022, 0.375, 0.6022, 0.375, 0.5833, 0.375, 0.6022, 0.375, 0.6022, 0.375, 0.5833, 0.375, 0.6063, 0.375, 0.6022, 0.375, 0.6022, 0.375, 0.6063, 0.375, 0.6063, 0.375, 0.6022, 0.375, 0.6022, 0.375, 0.6063, 0.375, 0.6063, 0.375, 0.6022, 0.375, 0.6022, 0.375, 0.6063, 0.375, 0.6063, 0.375, 0.6022, 0.375, 0.6022, 0.375, 0.6063, 0.375, 0.6063, 0.375, 0.6022, 0.375, 0.6022, 0.375, 0.6063, 0.375, 0.6063, 0.375, 0.6022, 0.375, 0.6022, 0.375, 0.6063, 0.375, 0.6063, 0.375, 0.6022, 0.375, 0.6022, 0.375, 0.6063, 0.375, 0.6022, 0.375, 0.5833, 0.375, 0.5833, 0.375, 0.6022, 0.375, 0.5833, 0.375, 0.5833, 0.375, 0.5833, 0.375, 0.5833, 0.375, 0.6022, 0.375, 0.5833, 0.375, 0.5833, 0.375, 0.6022, 0.375, 0.5833, 0.375, 0.5833, 0.375, 0.5833, 0.375, 0.5833, 0.375, 0.6022, 0.375, 0.6022, 0.375, 0.5833, 0.375, 0.5833, 0.375, 0.5833, 0.375, 0.5833, 0.375, 0.5833, 0.375, 0.6022, 0.375, 0.6022, 0.375, 0.6022, 0.375, 0.6022, 0.375, 0.5833, 0.375, 0.5833, 0.375, 0.5833, 0.375, 0.5833, 0.375, 0.5833, 0.375, 0.6022, 0.375, 0.6022, 0.375, 0.5833, 0.375, 0.6022, 0.375, 0.6022, 0.375, 0.6022, 0.375, 0.6022, 0.375, 0.5833, 0.375, 0.5833, 0.375, 0.6022, 0.375, 0.6022, 0.375, 0.5833, 0.375, 0.5833, 0.375, 0.6022, 0.375, 0.6022, 0.375, 0.6022, 0.375, 0.6022, 0.375, 0.6022, 0.375, 0.6022, 0.375, 0.5833, 0.375, 0.5833, 0.375, 0.5833, 0.375, 0.5833, 0.375, 0.6022, 0.375, 0.5833, 0.375, 0.5833, 0.375, 0.6022, 0.375, 0.6022, 0.375, 0.6022, 0.375, 0.6022, 0.375, 0.6022, 0.375, 0.6667, 0.375, 0.6667, 0.375, 0.6667, 0.375, 0.6667, 0.375, 0.6667, 0.375, 0.6667, 0.375, 0.6667, 0.375, 0.6667, 0.375, 0.6667, 0.375, 0.6667, 0.375, 0.6667, 0.375, 0.6667, 0.375, 0.6667, 0.375, 0.6667, 0.375, 0.6667, 0.375, 0.6667, 0.375, 0.6667, 0.375, 0.6667, 0.375, 0.6667, 0.375, 0.6667, 0.375, 0.6022, 0.375, 0.6022, 0.375, 0.5833, 0.375, 0.5833, 0.375, 0.5833, 0.375, 0.5833, 0.375, 0.5833, 0.375, 0.5833, 0.375, 0.648, 0.375, 0.648, 0.375, 0.6667, 0.375, 0.6667, 0.375, 0.648, 0.375, 0.648, 0.375, 0.6667, 0.375, 0.6667, 0.375, 0.5833, 0.375, 0.5833, 0.375, 0.5833, 0.375, 0.5833, 0.375, 0.6022, 0.375, 0.6022, 0.375, 0.5833, 0.375, 0.5833, 0.375, 0.6667, 0.375, 0.6667, 0.375, 0.6667, 0.375, 0.6667, 0.375, 0.648, 0.375, 0.648, 0.375, 0.6667, 0.375, 0.6667, 0.375, 0.5833, 0.375, 0.5833, 0.375, 0.5833, 0.375, 0.5833, 0.375, 0.6022, 0.375, 0.6022, 0.375, 0.5833, 0.375, 0.5833, 0.375, 0.6667, 0.375, 0.6667, 0.375, 0.6667, 0.375, 0.6667, 0.375, 0.6667, 0.375, 0.6667, 0.375, 0.6667, 0.375, 0.6667, 0.375, 0.6022, 0.375, 0.6022, 0.375, 0.5833, 0.375, 0.5833, 0.375, 0.5833, 0.375, 0.5833, 0.375, 0.5833, 0.375, 0.5833, 0.375, 0.648, 0.375, 0.648, 0.375, 0.6667, 0.375, 0.6667, 0.375, 0.5833, 0.375, 0.5833, 0.375, 0.5833, 0.375, 0.5833, 0.375, 0.648, 0.375, 0.6667, 0.375, 0.6667, 0.375, 0.6667, 0.375, 0.6667, 0.375, 0.6667, 0.375, 0.6667, 0.375, 0.6667, 0.375, 0.6667, 0.375, 0.6667, 0.375, 0.648, 0.375, 0.648, 0.375, 0.6667, 0.375, 0.6667, 0.375, 0.6667, 0.375, 0.6667, 0.375, 0.6667, 0.375, 0.6667, 0.375, 0.6022, 0.375, 0.6022, 0.375, 0.5833, 0.375, 0.5833, 0.375, 0.5833, 0.375, 0.5833, 0.375, 0.5833, 0.375, 0.5833, 0.375, 0.6022, 0.375, 0.6022, 0.375, 0.5833, 0.375, 0.5833, 0.375, 0.5833, 0.375, 0.5833, 0.375, 0.5833, 0.375, 0.5833, 0.375, 0.648, 0.375, 0.648, 0.375, 0.6667, 0.375, 0.6667, 0.375, 0.6667, 0.375, 0.6667, 0.375, 0.6667, 0.375, 0.6667, 0.375, 0.648, 0.375, 0.648, 0.375, 0.6667, 0.375, 0.6667, 0.375, 0.6667, 0.375, 0.6667, 0.375, 0.6667, 0.375, 0.6667, 0.375, 0.6022, 0.375, 0.6022, 0.375, 0.5833, 0.375, 0.5833, 0.375, 0.6667, 0.375, 0.6667, 0.375, 0.6667, 0.375, 0.6667, 0.375, 0.6667, 0.375, 0.6667, 0.375, 0.6667, 0.375, 0.6667, 0.375, 0.5833, 0.375, 0.5833, 0.375, 0.5833, 0.375, 0.5833, 0.375, 0.5833, 0.375, 0.5833, 0.375, 0.5833, 0.375, 0.5833, 0.375, 0.6667, 0.375, 0.6667, 0.375, 0.6667, 0.375, 0.6667, 0.375, 0.6667, 0.375, 0.6667, 0.375, 0.6667, 0.375, 0.6667, 0.375, 0.6667, 0.375, 0.6667, 0.375, 0.6667, 0.375, 0.6667, 0.375, 0.5833, 0.375, 0.5833, 0.375, 0.5833, 0.375, 0.5833, 0.375, 0.5833, 0.375, 0.5833, 0.375, 0.5833, 0.375, 0.5833, 0.375, 0.6667, 0.375, 0.6667, 0.375, 0.6667, 0.375, 0.6667, 0.375, 0.6667, 0.375, 0.6667, 0.375, 0.6667, 0.375, 0.6667, 0.375, 0.5833, 0.375, 0.5833, 0.375, 0.5833, 0.375, 0.5833, 0.375, 0.6667, 0.375, 0.6667, 0.375, 0.6667, 0.375, 0.6667, 0.375, 0.5833, 0.375, 0.5833, 0.375, 0.5833, 0.375, 0.5833, 0.375, 0.5833, 0.375, 0.5833, 0.375, 0.5833, 0.375, 0.5833, 0.375, 0.6667, 0.375, 0.6667, 0.375, 0.6667, 0.375, 0.6667, 0.375, 0.6667, 0.375, 0.6667, 0.375, 0.6667, 0.375, 0.6667, 0.375, 0.6667, 0.375, 0.6667, 0.375, 0.6667, 0.375, 0.6667, 0.375, 0.6667, 0.375, 0.6667, 0.375, 0.6667, 0.375, 0.6667, 0.375, 0.6667, 0.375, 0.6667, 0.375, 0.6667, 0.375, 0.6667, 0.375, 0.6667, 0.375, 0.6667, 0.375, 0.6667, 0.375, 0.6667, 0.375, 0.6667, 0.375, 0.6667, 0.375, 0.6667, 0.375, 0.6667, 0.375, 0.6667, 0.375, 0.6667, 0.375, 0.6667, 0.375, 0.6667, 0.375, 0.6667, 0.375, 0.6667, 0.375, 0.6667, 0.375, 0.6667, 0.375, 0.6667, 0.375, 0.6667, 0.375, 0.6667, 0.375, 0.6667, 0.375, 0.6667, 0.375, 0.6667, 0.375, 0.6667, 0.375, 0.6667, 0.375, 0.6667, 0.375, 0.6667, 0.375, 0.6667, 0.375, 0.6667, 0.375, 0.6667, 0.375, 0.6667, 0.375, 0.6667, 0.375, 0.6667, 0.375, 0.6667, 0.375, 0.6667, 0.375, 0.6667, 0.375, 0.6667, 0.375, 0.6667, 0.375, 0.6667, 0.375, 0.6667, 0.375, 0.6667, 0.375, 0.6667, 0.375, 0.6667, 0.375, 0.6667, 0.375, 0.6667, 0.375, 0.6667, 0.375, 0.6667, 0.375, 0.6667, 0.375, 0.6667, 0.375, 0.6667, 0.375, 0.6667, 0.375, 0.6667, 0.375, 0.6667, 0.375, 0.6667, 0.375, 0.6667, 0.375, 0.6667, 0.375, 0.6667, 0.375, 0.6667, 0.375, 0.6667, 0.375, 0.6667, 0.375, 0.6667, 0.375, 0.6667, 0.375, 0.6667, 0.375, 0.6667, 0.375, 0.6667, 0.375, 0.6667, 0.375, 0.6667, 0.375, 0.6667, 0.375, 0.6667, 0.375, 0.6667, 0.375, 0.6667, 0.375, 0.6667, 0.375, 0.6667, 0.375, 0.6667, 0.375, 0.6667, 0.375, 0.6667, 0.375, 0.6667, 0.375, 0.6667, 0.375, 0.6667, 0.375, 0.6667, 0.375, 0.6667, 0.375, 0.6022, 0.375, 0.6063, 0.375, 0.6063, 0.375, 0.6022, 0.375, 0.6249, 0.375, 0.6272, 0.375, 0.6272, 0.375, 0.6249, 0.375, 0.6461, 0.375, 0.648, 0.375, 0.648, 0.375, 0.6461, 0.375, 0.6667, 0.375, 0.6667, 0.375, 0.648, 0.375, 0.648, 0.375, 0.6461, 0.375, 0.6461, 0.375, 0.6272, 0.375, 0.6272, 0.375, 0.6249, 0.375, 0.6249, 0.375, 0.6063, 0.375, 0.6063, 0.375, 0.6022, 0.375, 0.6022, 0.375, 0.6063, 0.375, 0.6063, 0.375, 0.6249, 0.375, 0.6249, 0.375, 0.6272, 0.375, 0.6272, 0.375, 0.6461, 0.375, 0.6461, 0.375, 0.648, 0.375, 0.648, 0.375, 0.6022, 0.375, 0.6063, 0.375, 0.6063, 0.375, 0.6022, 0.375, 0.6249, 0.375, 0.6272, 0.375, 0.6272, 0.375, 0.6249, 0.375, 0.6461, 0.375, 0.648, 0.375, 0.648, 0.375, 0.6461, 0.375, 0.6022, 0.375, 0.6022, 0.375, 0.6063, 0.375, 0.6063, 0.375, 0.6249, 0.375, 0.6249, 0.375, 0.6272, 0.375, 0.6272, 0.375, 0.6461, 0.375, 0.6461, 0.375, 0.648, 0.375, 0.648, 0.375, 0.6667, 0.375, 0.6667, 0.375, 0.648, 0.375, 0.648, 0.375, 0.6461, 0.375, 0.6461, 0.375, 0.6272, 0.375, 0.6272, 0.375, 0.6249, 0.375, 0.6249, 0.375, 0.6063, 0.375, 0.6063, 0.375, 0.6667, 0.375, 0.6667, 0.375, 0.648, 0.375, 0.648, 0.375, 0.6461, 0.375, 0.6461, 0.375, 0.6272, 0.375, 0.6272, 0.375, 0.6249, 0.375, 0.6249, 0.375, 0.6063, 0.375, 0.6063, 0.375, 0.6022, 0.375, 0.6022, 0.375, 0.6063, 0.375, 0.6063, 0.375, 0.6249, 0.375, 0.6249, 0.375, 0.6272, 0.375, 0.6272, 0.375, 0.6461, 0.375, 0.6461, 0.375, 0.648, 0.375, 0.648, 0.375, 0.6022, 0.375, 0.6022, 0.375, 0.6063, 0.375, 0.6063, 0.375, 0.6249, 0.375, 0.6249, 0.375, 0.6272, 0.375, 0.6272, 0.375, 0.6461, 0.375, 0.6461, 0.375, 0.648, 0.375, 0.648, 0.375, 0.6667, 0.375, 0.6667, 0.375, 0.648, 0.375, 0.648, 0.375, 0.6461, 0.375, 0.6461, 0.375, 0.6272, 0.375, 0.6272, 0.375, 0.6249, 0.375, 0.6249, 0.375, 0.6063, 0.375, 0.6063, 0.375, 0.6667, 0.375, 0.6667, 0.375, 0.648, 0.375, 0.648, 0.375, 0.6461, 0.375, 0.6461, 0.375, 0.6272, 0.375, 0.6272, 0.375, 0.6249, 0.375, 0.6249, 0.375, 0.6063, 0.375, 0.6063, 0.375, 0.6022, 0.375, 0.6022, 0.375, 0.6063, 0.375, 0.6063, 0.375, 0.6249, 0.375, 0.6249, 0.375, 0.6272, 0.375, 0.6272, 0.375, 0.6461, 0.375, 0.6461, 0.375, 0.648, 0.375, 0.648, 0.375, 0.6667, 0.375, 0.6667, 0.375, 0.648, 0.375, 0.648, 0.375, 0.6461, 0.375, 0.6461, 0.375, 0.6272, 0.375, 0.6272, 0.375, 0.6249, 0.375, 0.6249, 0.375, 0.6063, 0.375, 0.6063, 0.375, 0.6022, 0.375, 0.6022, 0.375, 0.6063, 0.375, 0.6063, 0.375, 0.6249, 0.375, 0.6249, 0.375, 0.6272, 0.375, 0.6272, 0.375, 0.6461, 0.375, 0.6461, 0.375, 0.648, 0.375, 0.648, 0.375, 0.6022, 0.375, 0.6022, 0.375, 0.6063, 0.375, 0.6063, 0.375, 0.6249, 0.375, 0.6249, 0.375, 0.6272, 0.375, 0.6272, 0.375, 0.6461, 0.375, 0.6461, 0.375, 0.648, 0.375, 0.648, 0.375, 0.6667, 0.375, 0.6667, 0.375, 0.648, 0.375, 0.648, 0.375, 0.6461, 0.375, 0.6461, 0.375, 0.6272, 0.375, 0.6272, 0.375, 0.6249, 0.375, 0.6249, 0.375, 0.6063, 0.375, 0.6063, 0.375, 0.6667, 0.375, 0.6667, 0.375, 0.648, 0.375, 0.648, 0.375, 0.648, 0.375, 0.648, 0.375, 0.648, 0.375, 0.648, 0.375, 0.648, 0.375, 0.648, 0.375, 0.648, 0.375, 0.648, 0.375, 0.648, 0.375, 0.648, 0.375, 0.6667, 0.375, 0.6667, 0.375, 0.648, 0.375, 0.648, 0.375, 0.648, 0.375, 0.648, 0.375, 0.6667, 0.375, 0.6667, 0.375, 0.648, 0.375, 0.648, 0.375, 0.648, 0.375, 0.6667, 0.375, 0.6667, 0.375, 0.648, 0.375, 0.648, 0.375, 0.6667, 0.375, 0.6667, 0.375, 0.648, 0.375, 0.6667, 0.375, 0.6667, 0.375, 0.6667, 0.375, 0.6667, 0.375, 0.648, 0.375, 0.648, 0.375, 0.648, 0.375, 0.648, 0.375, 0.648, 0.375, 0.648, 0.375, 0.6667, 0.375, 0.6667, 0.375, 0.6667, 0.375, 0.6667, 0.375, 0.6667, 0.375, 0.6667, 0.375, 0.648, 0.375, 0.648, 0.375, 0.6461, 0.375, 0.6461, 0.375, 0.6272, 0.375, 0.6272, 0.375, 0.6461, 0.375, 0.6461, 0.375, 0.6272, 0.375, 0.6272, 0.375, 0.6461, 0.375, 0.6461, 0.375, 0.648, 0.375, 0.648, 0.375, 0.6461, 0.375, 0.6461, 0.375, 0.6272, 0.375, 0.6272, 0.375, 0.6461, 0.375, 0.6461, 0.375, 0.648, 0.375, 0.648, 0.375, 0.6461, 0.375, 0.6461, 0.375, 0.648, 0.375, 0.648, 0.375, 0.6461, 0.375, 0.6461, 0.375, 0.6272, 0.375, 0.6272, 0.375, 0.6461, 0.375, 0.6461, 0.375, 0.6272, 0.375, 0.6272, 0.375, 0.6461, 0.375, 0.6461, 0.375, 0.648, 0.375, 0.648, 0.375, 0.6461, 0.375, 0.6461, 0.375, 0.648, 0.375, 0.648, 0.375, 0.6461, 0.375, 0.6461, 0.375, 0.6272, 0.375, 0.6272, 0.375, 0.6461, 0.375, 0.6461, 0.375, 0.6272, 0.375, 0.6272, 0.375, 0.6272, 0.375, 0.6272, 0.375, 0.6272, 0.375, 0.6272, 0.375, 0.6461, 0.375, 0.6461, 0.375, 0.648, 0.375, 0.648, 0.375, 0.6461, 0.375, 0.6461, 0.375, 0.6272, 0.375, 0.6272, 0.375, 0.6461, 0.375, 0.6461, 0.375, 0.6272, 0.375, 0.6272, 0.375, 0.6272, 0.375, 0.6272, 0.375, 0.6461, 0.375, 0.6461, 0.375, 0.6461, 0.375, 0.6461, 0.375, 0.6272, 0.375, 0.6272, 0.375, 0.6272, 0.375, 0.6272, 0.375, 0.6461, 0.375, 0.6461, 0.375, 0.6461, 0.375, 0.6461, 0.375, 0.6461, 0.375, 0.6461, 0.375, 0.6272, 0.375, 0.6272, 0.375, 0.6461, 0.375, 0.6461, 0.375, 0.6461, 0.375, 0.6461, 0.375, 0.6272, 0.375, 0.6461, 0.375, 0.6461, 0.375, 0.6272, 0.375, 0.6272, 0.375, 0.6461, 0.375, 0.6461, 0.375, 0.6272, 0.375, 0.6461, 0.375, 0.6461, 0.375, 0.6272, 0.375, 0.6272, 0.375, 0.6461, 0.375, 0.6461, 0.375, 0.6461, 0.375, 0.6461, 0.375, 0.6272, 0.375, 0.6272, 0.375, 0.6272, 0.375, 0.6272, 0.375, 0.6272, 0.375, 0.6272, 0.375, 0.6461, 0.375, 0.6461, 0.375, 0.6272, 0.375, 0.6272, 0.375, 0.6249, 0.375, 0.6249, 0.375, 0.6063, 0.375, 0.6063, 0.375, 0.6249, 0.375, 0.6249, 0.375, 0.6063, 0.375, 0.6063, 0.375, 0.6249, 0.375, 0.6249, 0.375, 0.6272, 0.375, 0.6272, 0.375, 0.6249, 0.375, 0.6249, 0.375, 0.6063, 0.375, 0.6063, 0.375, 0.6249, 0.375, 0.6249, 0.375, 0.6272, 0.375, 0.6272, 0.375, 0.6249, 0.375, 0.6249, 0.375, 0.6272, 0.375, 0.6272, 0.375, 0.6249, 0.375, 0.6249, 0.375, 0.6063, 0.375, 0.6063, 0.375, 0.6249, 0.375, 0.6249, 0.375, 0.6063, 0.375, 0.6063, 0.375, 0.6249, 0.375, 0.6249, 0.375, 0.6272, 0.375, 0.6272, 0.375, 0.6249, 0.375, 0.6249, 0.375, 0.6272, 0.375, 0.6272, 0.375, 0.6249, 0.375, 0.6249, 0.375, 0.6063, 0.375, 0.6063, 0.375, 0.6249, 0.375, 0.6249, 0.375, 0.6063, 0.375, 0.6063, 0.375, 0.6249, 0.375, 0.6249, 0.375, 0.6063, 0.375, 0.6063, 0.375, 0.6249, 0.375, 0.6249, 0.375, 0.6272, 0.375, 0.6272, 0.375, 0.6249, 0.375, 0.6249, 0.375, 0.6249, 0.375, 0.6249, 0.375, 0.6249, 0.375, 0.6249, 0.375, 0.6063, 0.375, 0.6063, 0.375, 0.6249, 0.375, 0.6249, 0.375, 0.6063, 0.375, 0.6063, 0.375, 0.6063, 0.375, 0.6063, 0.375, 0.6063, 0.375, 0.6063, 0.375, 0.6063, 0.375, 0.6063, 0.375, 0.6249, 0.375, 0.6249, 0.375, 0.6249, 0.375, 0.6249, 0.375, 0.6063, 0.375, 0.6063, 0.375, 0.6063, 0.375, 0.6063, 0.375, 0.6249, 0.375, 0.6249, 0.375, 0.6063, 0.375, 0.6063, 0.375, 0.6063, 0.375, 0.6249, 0.375, 0.6249, 0.375, 0.6063, 0.375, 0.6063, 0.375, 0.6249, 0.375, 0.6249, 0.375, 0.6063, 0.375, 0.6249, 0.375, 0.6249, 0.375, 0.6249, 0.375, 0.6249, 0.375, 0.6063, 0.375, 0.6063, 0.375, 0.6063, 0.375, 0.6063, 0.375, 0.6249, 0.375, 0.6249, 0.375, 0.6063, 0.375, 0.6063, 0.375, 0.6249, 0.375, 0.6249, 0.375, 0.6249, 0.375, 0.6249, 0.375, 0.5833, 0.375, 0.5833, 0.375, 0.6022, 0.375, 0.6022, 0.375, 0.5833, 0.375, 0.5833, 0.375, 0.6022, 0.375, 0.6022, 0.375, 0.5833, 0.375, 0.5833, 0.375, 0.6022, 0.375, 0.6022, 0.375, 0.5833, 0.375, 0.5833, 0.375, 0.6022, 0.375, 0.6022, 0.375, 0.5833, 0.375, 0.5833, 0.375, 0.6022, 0.375, 0.6022, 0.375, 0.5833, 0.375, 0.5833, 0.375, 0.6022, 0.375, 0.6022, 0.375, 0.6022, 0.375, 0.6022, 0.375, 0.6022, 0.375, 0.5833, 0.375, 0.5833, 0.375, 0.6022, 0.375, 0.6022, 0.375, 0.6063, 0.375, 0.6063, 0.375, 0.6022, 0.375, 0.6022, 0.375, 0.6063, 0.375, 0.6063, 0.375, 0.6022, 0.375, 0.6022, 0.375, 0.6063, 0.375, 0.6063, 0.375, 0.6022, 0.375, 0.6022, 0.375, 0.6063, 0.375, 0.6063, 0.375, 0.6022, 0.375, 0.6022, 0.375, 0.6063, 0.375, 0.6063, 0.375, 0.6022, 0.375, 0.6022, 0.375, 0.6063, 0.375, 0.6063, 0.375, 0.6022, 0.375, 0.6022, 0.375, 0.6063, 0.375, 0.6063, 0.375, 0.6022, 0.375, 0.6022, 0.375, 0.6022, 0.375, 0.6022, 0.375, 0.5833, 0.375, 0.5833, 0.375, 0.5833, 0.375, 0.5833, 0.375, 0.5833, 0.375, 0.5833, 0.375, 0.6022, 0.375, 0.6022, 0.375, 0.5833, 0.375, 0.5833, 0.375, 0.5833, 0.375, 0.5833, 0.375, 0.5833, 0.375, 0.5833, 0.375, 0.5833, 0.375, 0.6022, 0.375, 0.6022, 0.375, 0.5833, 0.375, 0.5833, 0.375, 0.5833, 0.375, 0.5833, 0.375, 0.6022, 0.375, 0.6022, 0.375, 0.6022, 0.375, 0.6022, 0.375, 0.5833, 0.375, 0.5833, 0.375, 0.5833, 0.375, 0.5833, 0.375, 0.5833, 0.375, 0.5833, 0.375, 0.6022, 0.375, 0.6022, 0.375, 0.6022, 0.375, 0.6022, 0.375, 0.6022, 0.375, 0.6022, 0.375, 0.5833, 0.375, 0.6022, 0.375, 0.6022, 0.375, 0.5833, 0.375, 0.5833, 0.375, 0.6022, 0.375, 0.6022, 0.375, 0.5833, 0.375, 0.6022, 0.375, 0.6022, 0.375, 0.6022, 0.375, 0.6022, 0.375, 0.5833, 0.375, 0.5833, 0.375, 0.5833, 0.375, 0.5833, 0.375, 0.6022, 0.375, 0.6022, 0.375, 0.5833, 0.375, 0.5833, 0.375, 0.6022, 0.375, 0.6022, 0.375, 0.6022, 0.375, 0.6022, 0.375, 0.6667, 0.375, 0.6667, 0.375, 0.6667, 0.375, 0.6667, 0.375, 0.6667, 0.375, 0.6667, 0.375, 0.6667, 0.375, 0.6667, 0.375, 0.6667, 0.375, 0.6667, 0.375, 0.6667, 0.375, 0.6667, 0.375, 0.6667, 0.375, 0.6667, 0.375, 0.6667, 0.375, 0.6667])
me_cube.materials.append(mat_material)
me_cube.use_remesh_preserve_volume = False
me_cube.use_remesh_preserve_attributes = False
me_cube.use_mirror_vertex_groups = False
me_cube.update()
arm_armature = bpy.data.armatures.new('Armature')  # bones are not reproduced

# ---- objects
ob_cube = bpy.data.objects.new('Cube', me_cube)
ob_armature = bpy.data.objects.new('Armature', arm_armature)

# ---- transforms, parenting, visibility, modifiers, constraints
ob_cube.parent = ob_armature
ob_cube.matrix_parent_inverse = Matrix(((0.3504, -0.0, 0.0, -0.9599), (-0.0, 0.3504, -0.0, -1.744), (0.0, -0.0, 0.3504, 0.2617), (-0.0, 0.0, -0.0, 1.0)))
ob_cube.location = (-2.755, -2.076, 0.6218)
ob_cube.rotation_euler = (1.607, 2.181e-16, 1.804e-16)
ob_cube.scale = (2.854, 2.854, 2.854)
ob_cube.lock_rotations_4d = False
ob_cube.empty_display_type = 'ARROWS'
ob_cube.lineart.crease_threshold = 0.0
_vg = ob_cube.vertex_groups.new(name='upperArm.L')
for _i, _w in zip([0, 1, 2, 3, 8, 9, 10, 11, 12, 13, 14, 15, 33, 34, 37, 38, 39, 40, 73, 74, 75, 76, 77, 78, 85, 86, 87, 88, 89, 90, 91, 92, 93, 94, 95, 96, 136, 137, 140, 141, 142, 143, 165, 166, 169, 170, 171, 172, 194, 195, 198, 199, 208, 209], [0.9974, 0.9933, 0.9944, 0.995, 0.8958, 0.9341, 0.8956, 0.6872, 0.1144, 0.1182, 0.06933, 0.08155, 0.9948, 0.9971, 0.8911, 0.9362, 0.08214, 0.07908, 0.9972, 0.9968, 0.9951, 0.9945, 0.9948, 0.9947, 0.9398, 0.9402, 0.8786, 0.9045, 0.9079, 0.9015, 0.06471, 0.05245, 0.06208, 0.106, 0.09486, 0.1045, 0.9972, 0.9945, 0.9407, 0.902, 0.06379, 0.1036, 0.9966, 0.9948, 0.9369, 0.9076, 0.05236, 0.0948, 0.9948, 0.9947, 0.8547, 0.06333, 0.9018, 0.1075]): _vg.add([_i], _w, 'REPLACE')
_vg = ob_cube.vertex_groups.new(name='lowerArm.L')
for _i, _w in zip([8, 9, 10, 11, 12, 13, 14, 15, 37, 38, 39, 40, 85, 86, 87, 88, 89, 90, 91, 92, 93, 94, 95, 96, 140, 141, 142, 143, 169, 170, 171, 172, 198, 199, 208, 209], [0.1021, 0.06515, 0.1026, 0.312, 0.8672, 0.8656, 0.9155, 0.9104, 0.1081, 0.06288, 0.9008, 0.9083, 0.05957, 0.05937, 0.1209, 0.09368, 0.09028, 0.09648, 0.9249, 0.9372, 0.924, 0.8749, 0.8872, 0.8765, 0.05876, 0.09604, 0.9257, 0.8774, 0.06264, 0.09056, 0.937, 0.8872, 0.1447, 0.9222, 0.0963, 0.8736]): _vg.add([_i], _w, 'REPLACE')
_vg = ob_cube.vertex_groups.new(name='hand.L')
for _i, _w in zip([4, 5, 6, 7, 16, 17, 18, 19, 20, 21, 22, 23, 24, 25, 26, 27, 28, 29, 30, 31, 32, 35, 36, 41, 42, 43, 44, 45, 46, 47, 48, 49, 50, 51, 52, 53, 54, 55, 56, 57, 58, 59, 60, 61, 62, 63, 64, 65, 66, 67, 68, 69, 70, 71, 72, 79, 80, 81, 82, 83, 84, 97, 98, 99, 100, 101, 102, 103, 104, 105, 106, 107, 108, 109, 110, 111, 112, 113, 114, 115, 116, 117, 118, 119, 120, 121, 122, 123, 124, 125, 126, 127, 128, 129, 130, 131, 132, 133, 134, 135, 138, 139, 144, 145, 146, 147, 148, 149, 150, 151, 152, 153, 154, 155, 156, 157, 158, 159, 160, 161, 162, 163, 164, 167, 168, 173, 174, 175, 176, 177, 178, 179, 180, 181, 182, 183, 184, 185, 186, 187, 188, 189, 190, 191, 192, 193, 196, 197, 200, 201, 202, 203, 204, 205, 206, 207, 210, 211, 212, 213, 214, 215, 216, 217, 218, 219, 220, 221, 222, 223, 224, 225, 226, 227, 228, 229], [1.004, 0.9941, 0.9912, 0.9981, 1.001, 0.9938, 0.9953, 0.9958, 0.9996, 0.9999, 0.9988, 0.9984, 0.999, 0.9998, 0.9993, 0.9992, 0.9993, 0.9999, 0.9997, 0.9998, 0.9996, 0.9913, 0.9972, 0.9969, 0.9949, 0.998, 0.9986, 0.9993, 0.9992, 0.9996, 0.9998, 0.9993, 0.9985, 0.9995, 0.9992, 0.9994, 0.999, 0.9995, 0.9991, 0.9994, 0.9991, 0.9995, 0.9992, 0.9994, 0.9991, 0.9995, 0.9992, 0.9993, 0.9992, 0.9993, 0.9992, 0.9992, 0.9992, 0.9992, 0.9992, 0.9853, 0.9932, 0.9872, 0.992, 0.9928, 0.989, 0.9975, 0.9938, 0.9986, 0.9961, 0.9939, 0.9916, 0.9995, 0.9997, 0.9987, 0.9981, 0.9983, 0.9975, 0.9998, 0.9999, 0.9994, 0.9991, 0.9992, 0.9988, 0.9999, 1.0, 0.9998, 0.9999, 0.9999, 0.9998, 0.9998, 1.0, 0.9999, 0.9999, 0.9999, 0.9999, 0.9999, 0.9999, 0.9999, 0.9999, 0.9999, 0.9999, 0.9999, 0.9999, 0.9999, 0.9868, 0.992, 0.9938, 0.9975, 0.9995, 0.9981, 0.9998, 0.9991, 0.9999, 0.9999, 0.9999, 1.0, 1.0, 1.0, 1.0, 1.0, 1.0, 1.0, 1.0, 1.0, 1.0, 1.0, 1.0, 0.9935, 0.9924, 0.9985, 0.9937, 0.9996, 0.9983, 0.9999, 0.9992, 0.9999, 0.9999, 1.0, 0.9999, 0.9999, 0.9999, 0.9999, 0.9999, 0.9999, 0.9999, 0.9999, 0.9999, 0.9999, 0.9999, 0.9999, 0.9841, 0.987, 0.9955, 0.9917, 0.9987, 0.9977, 0.9993, 0.9988, 0.9998, 0.9997, 0.9998, 0.9997, 0.9997, 0.9997, 0.9997, 0.9997, 0.9997, 0.9997, 0.9997, 0.9997, 0.9997, 0.9997, 0.9997, 0.9997, 0.9997, 0.9997, 0.9992, 0.9992, 0.9992, 0.9992]): _vg.add([_i], _w, 'REPLACE')
_vg = ob_cube.vertex_groups.new(name='upperArm.R')
for _i, _w in zip([230, 231, 232, 233, 238, 239, 240, 241, 242, 243, 244, 245, 262, 263, 266, 267, 268, 269, 303, 304, 305, 306, 307, 308, 315, 316, 317, 318, 319, 320, 321, 322, 323, 324, 325, 326, 366, 367, 370, 371, 372, 373, 395, 396, 399, 400, 401, 402, 424, 425, 428, 429, 438, 439], [0.998, 0.9958, 0.9966, 0.9955, 0.9153, 0.9368, 0.9105, 0.9181, 0.09833, 0.119, 0.0991, 0.08806, 0.9957, 0.9982, 0.9326, 0.9442, 0.1039, 0.07861, 0.9976, 0.9971, 0.9964, 0.9966, 0.9963, 0.9956, 0.9409, 0.9441, 0.9327, 0.9195, 0.9278, 0.923, 0.07754, 0.07517, 0.09106, 0.09825, 0.07809, 0.08545, 0.9976, 0.9966, 0.9417, 0.9235, 0.07745, 0.08448, 0.9971, 0.9962, 0.9437, 0.927, 0.07602, 0.0787, 0.9963, 0.9955, 0.9301, 0.09351, 0.9164, 0.1015]): _vg.add([_i], _w, 'REPLACE')
_vg = ob_cube.vertex_groups.new(name='lowerArm.R')
for _i, _w in zip([238, 239, 240, 241, 242, 243, 244, 245, 266, 267, 268, 269, 315, 316, 317, 318, 319, 320, 321, 322, 323, 324, 325, 326, 370, 371, 372, 373, 399, 400, 401, 402, 428, 429, 438, 439], [0.08326, 0.06245, 0.08786, 0.08032, 0.8863, 0.8652, 0.8824, 0.903, 0.06599, 0.05508, 0.8761, 0.9091, 0.05834, 0.05501, 0.06614, 0.07905, 0.07104, 0.07567, 0.9101, 0.9108, 0.8912, 0.8844, 0.9074, 0.8993, 0.05754, 0.07522, 0.9099, 0.9003, 0.05543, 0.07176, 0.9096, 0.9067, 0.06864, 0.8883, 0.08209, 0.8811]): _vg.add([_i], _w, 'REPLACE')
_vg = ob_cube.vertex_groups.new(name='hand.R')
for _i, _w in zip([234, 235, 236, 237, 246, 247, 248, 249, 250, 251, 252, 253, 254, 255, 256, 257, 258, 259, 260, 261, 264, 265, 270, 271, 272, 273, 274, 275, 276, 277, 278, 279, 280, 281, 282, 283, 284, 285, 286, 287, 288, 289, 290, 291, 292, 293, 294, 295, 296, 297, 298, 299, 300, 301, 302, 309, 310, 311, 312, 313, 314, 327, 328, 329, 330, 331, 332, 333, 334, 335, 336, 337, 338, 339, 340, 341, 342, 343, 344, 345, 346, 347, 348, 349, 350, 351, 352, 353, 354, 355, 356, 357, 358, 359, 360, 361, 362, 363, 364, 365, 368, 369, 374, 375, 376, 377, 378, 379, 380, 381, 382, 383, 384, 385, 386, 387, 388, 389, 390, 391, 392, 393, 394, 397, 398, 403, 404, 405, 406, 407, 408, 409, 410, 411, 412, 413, 414, 415, 416, 417, 418, 419, 420, 421, 422, 423, 426, 427, 430, 431, 432, 433, 434, 435, 436, 437, 440, 441, 442, 443, 444, 445, 446, 447, 448, 449, 450, 451, 452, 453, 454, 455, 456, 457, 458, 459], [1.002, 0.9928, 0.9917, 0.9985, 0.9996, 0.9943, 0.994, 0.9985, 0.996, 0.9972, 0.998, 0.9948, 0.9984, 0.997, 0.9981, 0.9947, 0.9982, 0.9982, 0.9977, 0.997, 0.9905, 0.9965, 0.9963, 0.9943, 0.9973, 0.9978, 0.9949, 0.9982, 0.9928, 0.9966, 0.9976, 0.9947, 0.9947, 0.9921, 0.9944, 0.9927, 0.993, 0.9917, 0.9939, 0.9903, 0.9909, 0.9894, 0.9909, 0.9889, 0.9897, 0.9885, 0.9898, 0.985, 0.9881, 0.9818, 0.9881, 0.9859, 0.9869, 0.9856, 0.9872, 0.9831, 0.9902, 0.9849, 0.993, 0.9942, 0.9903, 0.9974, 0.9925, 0.9946, 0.9951, 0.9965, 0.9949, 0.9986, 0.9994, 0.9979, 0.9973, 0.9984, 0.9973, 0.999, 0.9996, 0.9983, 0.998, 0.999, 0.9981, 0.9993, 0.9995, 0.9964, 0.9994, 0.9998, 0.9968, 0.9936, 0.9998, 0.9995, 0.9984, 0.9985, 0.9985, 0.9987, 0.9987, 0.9986, 0.9985, 0.9986, 0.9986, 0.9986, 0.9986, 0.9986, 0.9846, 0.993, 0.9965, 0.9947, 0.9987, 0.9975, 0.9991, 0.9982, 0.9995, 0.9996, 0.9996, 0.9999, 0.9999, 0.9999, 0.9999, 0.9999, 0.9999, 0.9999, 0.9999, 0.9999, 0.9999, 0.9999, 0.9999, 0.9905, 0.9938, 0.9972, 0.9949, 0.9993, 0.9983, 0.9995, 0.999, 0.999, 0.9993, 0.9995, 0.9977, 0.9971, 0.9978, 0.9973, 0.997, 0.9978, 0.9975, 0.9973, 0.9976, 0.9974, 0.9974, 0.9975, 0.9821, 0.9881, 0.9924, 0.9944, 0.9979, 0.9974, 0.9982, 0.9981, 0.9959, 0.9964, 0.99, 0.9967, 0.9955, 0.9968, 0.9951, 0.9955, 0.9944, 0.9954, 0.9954, 0.9944, 0.9951, 0.9952, 0.9948, 0.9952, 0.9952, 0.9949, 0.986, 0.9867, 0.9859, 0.987]): _vg.add([_i], _w, 'REPLACE')
_m = ob_cube.modifiers.new('Armature', 'ARMATURE')
_m.object = ob_armature
ob_armature.location = (3.312, 1.099, 1.548)
ob_armature.scale = (0.7013, 0.7013, 0.7013)
ob_armature.lineart.crease_threshold = 0.0

# ---- collection membership
col_collection.objects.link(ob_cube)
col_collection.objects.link(ob_armature)

# ---- scene / render settings (as saved in the file)
scene.frame_start = 1; scene.frame_end = 250; scene.frame_set(1)
scene.render.engine = 'BLENDER_EEVEE_NEXT'
scene.cycles.use_denoising = False
scene.cycles.samples = 128
scene.cycles.sampling_pattern = 'TABULATED_SOBOL'
scene.cycles.use_adaptive_sampling = False
scene.cycles.use_light_tree = False
scene.view_settings.view_transform = 'Filmic'
bpy.context.view_layer.update()

# ---- added for rendering (the .blend has no active camera and no usable light): camera, sun
cam_auto = bpy.data.cameras.new('AutoCamera')
cam_auto.lens = 50.0
cam_auto.sensor_width = 36.0
cam_auto.clip_end = 1000.0
ob_auto_camera = bpy.data.objects.new('AutoCamera', cam_auto)
scene.collection.objects.link(ob_auto_camera)
ob_auto_camera.location = (9.83294, -6.53192, 5.4223)
ob_auto_camera.rotation_euler = (1.09748, -7.21219e-08, 0.694738)
scene.camera = ob_auto_camera
light_auto_sun = bpy.data.lights.new('AutoSun', 'SUN')
light_auto_sun.energy = 3.0
light_auto_sun.angle = 0.0523599
ob_auto_sun = bpy.data.objects.new('AutoSun', light_auto_sun)
scene.collection.objects.link(ob_auto_sun)
ob_auto_sun.rotation_euler = (0.872665, 0.174533, 0.523599)
bpy.context.view_layer.update()
